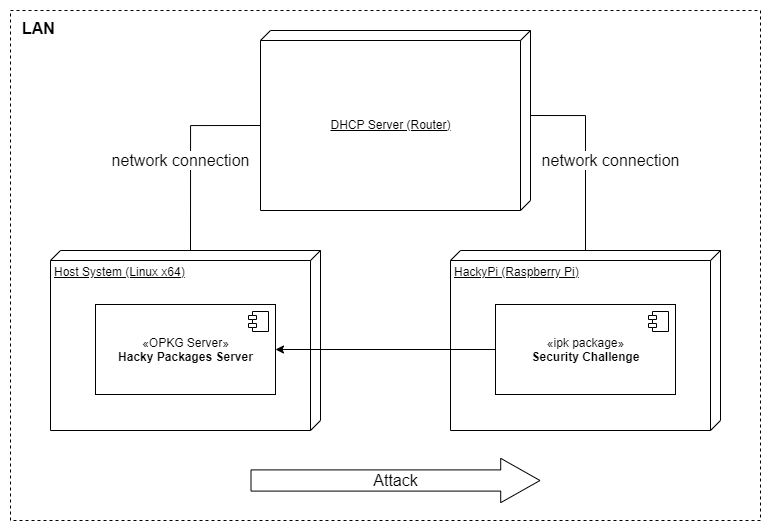

The diagram above was exported from draw.io. Its source (the exported page's mxGraphModel, read from the mxfile embedded in the PNG):
<mxGraphModel dx="1205" dy="696" grid="1" gridSize="10" guides="1" tooltips="1" connect="1" arrows="1" fold="1" page="1" pageScale="1" pageWidth="850" pageHeight="1100" math="0" shadow="0">
  <root>
    <mxCell id="0" />
    <mxCell id="1" parent="0" />
    <mxCell id="JaCThYxRBK53yVAu7gsm-19" value="" style="rounded=0;whiteSpace=wrap;html=1;dashed=1;fontSize=16;align=left;strokeColor=none;" vertex="1" parent="1">
      <mxGeometry width="770" height="530" as="geometry" />
    </mxCell>
    <mxCell id="JaCThYxRBK53yVAu7gsm-9" value="" style="rounded=0;whiteSpace=wrap;html=1;align=left;fillColor=none;dashed=1;" vertex="1" parent="1">
      <mxGeometry x="10" y="10" width="750" height="510" as="geometry" />
    </mxCell>
    <mxCell id="JaCThYxRBK53yVAu7gsm-15" value="network connection" style="edgeStyle=orthogonalEdgeStyle;rounded=0;orthogonalLoop=1;jettySize=auto;html=1;entryX=0;entryY=0;entryDx=85;entryDy=0;entryPerimeter=0;fontSize=16;endArrow=none;endFill=0;" edge="1" parent="1" source="JaCThYxRBK53yVAu7gsm-1" target="JaCThYxRBK53yVAu7gsm-7">
      <mxGeometry x="-0.0523" y="-25" relative="1" as="geometry">
        <mxPoint y="1" as="offset" />
      </mxGeometry>
    </mxCell>
    <mxCell id="JaCThYxRBK53yVAu7gsm-1" value="HackyPi (Raspberry Pi)" style="verticalAlign=top;align=left;spacingTop=8;spacingLeft=2;spacingRight=12;shape=cube;size=10;direction=south;fontStyle=4;html=1;" vertex="1" parent="1">
      <mxGeometry x="450" y="250" width="270" height="180" as="geometry" />
    </mxCell>
    <mxCell id="JaCThYxRBK53yVAu7gsm-14" value="network connection" style="edgeStyle=orthogonalEdgeStyle;rounded=0;orthogonalLoop=1;jettySize=auto;html=1;exitX=0;exitY=0;exitDx=0;exitDy=130;exitPerimeter=0;entryX=0;entryY=0;entryDx=95;entryDy=270;entryPerimeter=0;fontSize=16;endArrow=none;endFill=0;" edge="1" parent="1" source="JaCThYxRBK53yVAu7gsm-2" target="JaCThYxRBK53yVAu7gsm-7">
      <mxGeometry x="-0.0764" y="10" relative="1" as="geometry">
        <mxPoint y="-1" as="offset" />
      </mxGeometry>
    </mxCell>
    <mxCell id="JaCThYxRBK53yVAu7gsm-2" value="Host System (Linux x64)" style="verticalAlign=top;align=left;spacingTop=8;spacingLeft=2;spacingRight=12;shape=cube;size=10;direction=south;fontStyle=4;html=1;" vertex="1" parent="1">
      <mxGeometry x="50" y="250" width="270" height="180" as="geometry" />
    </mxCell>
    <mxCell id="JaCThYxRBK53yVAu7gsm-3" value="«OPKG Server»&lt;br&gt;&lt;b&gt;Hacky Packages Server&lt;/b&gt;" style="html=1;dropTarget=0;" vertex="1" parent="1">
      <mxGeometry x="95" y="304" width="180" height="90" as="geometry" />
    </mxCell>
    <mxCell id="JaCThYxRBK53yVAu7gsm-4" value="" style="shape=module;jettyWidth=8;jettyHeight=4;" vertex="1" parent="JaCThYxRBK53yVAu7gsm-3">
      <mxGeometry x="1" width="20" height="20" relative="1" as="geometry">
        <mxPoint x="-27" y="7" as="offset" />
      </mxGeometry>
    </mxCell>
    <mxCell id="JaCThYxRBK53yVAu7gsm-16" style="edgeStyle=orthogonalEdgeStyle;rounded=0;orthogonalLoop=1;jettySize=auto;html=1;exitX=0;exitY=0.5;exitDx=0;exitDy=0;entryX=1;entryY=0.5;entryDx=0;entryDy=0;fontSize=16;endArrow=classic;endFill=1;" edge="1" parent="1" source="JaCThYxRBK53yVAu7gsm-5" target="JaCThYxRBK53yVAu7gsm-3">
      <mxGeometry relative="1" as="geometry" />
    </mxCell>
    <mxCell id="JaCThYxRBK53yVAu7gsm-5" value="«ipk package»&lt;br&gt;&lt;b&gt;Security Challenge&lt;/b&gt;" style="html=1;dropTarget=0;" vertex="1" parent="1">
      <mxGeometry x="495" y="304" width="180" height="90" as="geometry" />
    </mxCell>
    <mxCell id="JaCThYxRBK53yVAu7gsm-6" value="" style="shape=module;jettyWidth=8;jettyHeight=4;" vertex="1" parent="JaCThYxRBK53yVAu7gsm-5">
      <mxGeometry x="1" width="20" height="20" relative="1" as="geometry">
        <mxPoint x="-27" y="7" as="offset" />
      </mxGeometry>
    </mxCell>
    <mxCell id="JaCThYxRBK53yVAu7gsm-7" value="DHCP Server (Router)" style="verticalAlign=middle;align=center;spacingTop=8;spacingLeft=2;spacingRight=12;shape=cube;size=10;direction=south;fontStyle=4;html=1;labelPosition=center;verticalLabelPosition=middle;" vertex="1" parent="1">
      <mxGeometry x="260" y="30" width="270" height="180" as="geometry" />
    </mxCell>
    <mxCell id="JaCThYxRBK53yVAu7gsm-10" value="LAN" style="text;html=1;strokeColor=none;fillColor=none;align=left;verticalAlign=middle;whiteSpace=wrap;rounded=0;dashed=1;fontSize=16;fontStyle=1" vertex="1" parent="1">
      <mxGeometry x="20" y="18" width="100" height="20" as="geometry" />
    </mxCell>
    <mxCell id="JaCThYxRBK53yVAu7gsm-17" value="Attack" style="shape=flexArrow;endArrow=classic;html=1;fontSize=16;endWidth=22.145328719723185;endSize=12.76470588235294;width=21.176470588235293;" edge="1" parent="1">
      <mxGeometry width="50" height="50" relative="1" as="geometry">
        <mxPoint x="250" y="480" as="sourcePoint" />
        <mxPoint x="540" y="480" as="targetPoint" />
      </mxGeometry>
    </mxCell>
  </root>
</mxGraphModel>